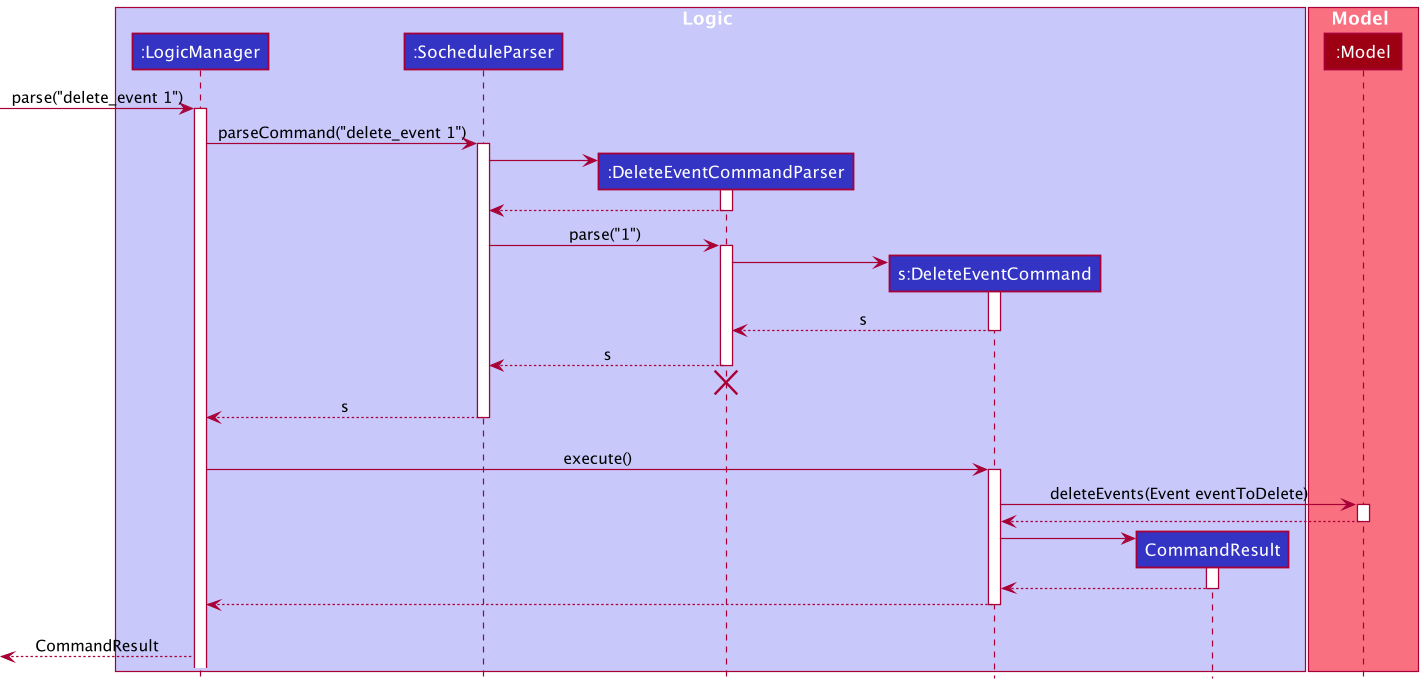

The diagram above was rendered by PlantUML. Its source (embedded in the PNG):
@startuml
!include style.puml

box Logic LOGIC_COLOR_T1
participant ":LogicManager" as LogicManager LOGIC_COLOR
participant ":SocheduleParser" as SocheduleParser LOGIC_COLOR
participant ":DeleteEventCommandParser" as DeleteEventCommandParser LOGIC_COLOR
participant "s:DeleteEventCommand" as DeleteEventCommand LOGIC_COLOR
participant "CommandResult" as CommandResult LOGIC_COLOR
end box

box Model MODEL_COLOR_T1
participant ":Model" as Model MODEL_COLOR
end box

[-> LogicManager : parse("delete_event 1")
activate LogicManager

LogicManager -> SocheduleParser : parseCommand("delete_event 1")
activate SocheduleParser

create DeleteEventCommandParser
SocheduleParser -> DeleteEventCommandParser
activate DeleteEventCommandParser

DeleteEventCommandParser --> SocheduleParser
deactivate DeleteEventCommandParser

SocheduleParser -> DeleteEventCommandParser: parse("1")
activate DeleteEventCommandParser

create DeleteEventCommand
DeleteEventCommandParser -> DeleteEventCommand
activate DeleteEventCommand
DeleteEventCommandParser <--DeleteEventCommand : s
deactivate DeleteEventCommand

SocheduleParser <--DeleteEventCommandParser : s
deactivate DeleteEventCommandParser
'Hidden arrow to position the destroy marker below the end of the activation bar.
DeleteEventCommandParser -[hidden]->[
destroy DeleteEventCommandParser

LogicManager <-- SocheduleParser : s
deactivate SocheduleParser
'Hidden arrow to position the destroy marker below the end of the activation bar.
SocheduleParser -[hidden]->[

LogicManager -> DeleteEventCommand : execute()
activate DeleteEventCommand

DeleteEventCommand -> Model : deleteEvents(Event eventToDelete)
activate Model
DeleteEventCommand <-- Model
deactivate Model

create CommandResult
DeleteEventCommand -> CommandResult
activate CommandResult
DeleteEventCommand <-- CommandResult
deactivate CommandResult

LogicManager <-- DeleteEventCommand
deactivate DeleteEventCommand
'Hidden arrow to position the destroy marker below the end of the activation bar.
DeleteEventCommand -[hidden]->[

[<-- LogicManager : CommandResult
@enduml